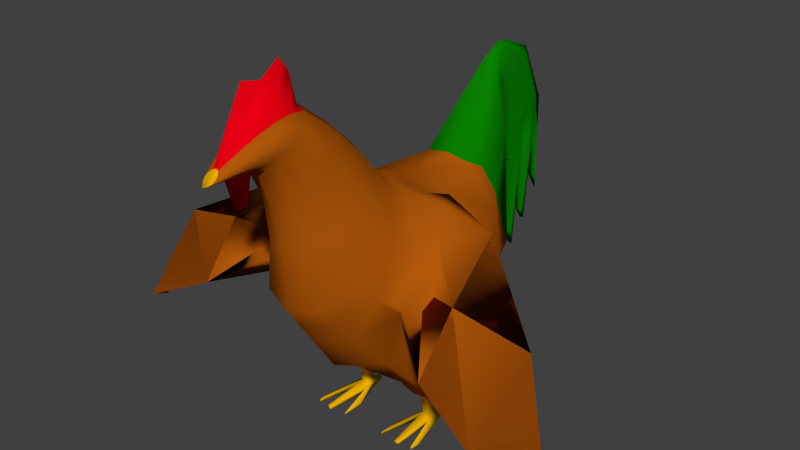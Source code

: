 # Source: rooster.blend  (saved by Blender 2.76.0; exported with 4.5.12 LTS)
import bpy
from mathutils import Matrix  # noqa: F401  (used for matrix-valued properties, if any)

bpy.ops.wm.read_factory_settings(use_empty=True)
scene = bpy.context.scene
scene.name = 'Scene'

# ---- collections
col_collection_1 = bpy.data.collections.new('Collection 1'); scene.collection.children.link(col_collection_1)

# ---- materials (node trees are filled in below, after node groups)
mat_roosterfeathers = bpy.data.materials.new('RoosterFeathers')
mat_roosterfeathers.alpha_threshold = 0.0
mat_roosterfeathers.use_transparent_shadow = False
mat_roosterfeathers.diffuse_color = (0.4292, 0.09693, 0.003386, 1.0)
mat_roosterfeathers.roughness = 0.5
mat_roosterfeathers.specular_intensity = 0.0
mat_roosterfeathers.line_color = (0.0, 0.0, 0.0, 1.0)
mat_roosterskin = bpy.data.materials.new('RoosterSkin')
mat_roosterskin.alpha_threshold = 0.0
mat_roosterskin.use_transparent_shadow = False
mat_roosterskin.diffuse_color = (0.8, 0.0, 0.006415, 1.0)
mat_roosterskin.roughness = 0.5
mat_roosterskin.specular_intensity = 0.0
mat_roosterfeet = bpy.data.materials.new('RoosterFeet')
mat_roosterfeet.alpha_threshold = 0.0
mat_roosterfeet.use_transparent_shadow = False
mat_roosterfeet.diffuse_color = (0.8, 0.4199, 4.366e-05, 1.0)
mat_roosterfeet.roughness = 0.5
mat_roosterfeet.specular_intensity = 0.0
mat_roostertail = bpy.data.materials.new('RoosterTail')
mat_roostertail.alpha_threshold = 0.0
mat_roostertail.use_transparent_shadow = False
mat_roostertail.diffuse_color = (0.002666, 0.2266, 0.0, 1.0)
mat_roostertail.roughness = 0.5
mat_roostertail.specular_intensity = 0.0

# ---- material node trees

# ---- world
world_world = bpy.data.worlds.new('World'); scene.world = world_world
world_world.color = (0.05088, 0.05088, 0.05088)
world_world.use_sun_shadow = False
world_world.sun_shadow_jitter_overblur = 0.0
world_world.cycles.sampling_method = 'MANUAL'
world_world.cycles.sample_map_resolution = 256

# ---- meshes
me_cube = bpy.data.meshes.new('Cube')
me_cube.from_pydata([(0.03925, -2.803, 3.346), (0.07582, -2.574, 3.47), (0.1072, -2.317, 3.584), (0.1313, -2.069, 3.664), (0.1465, -1.861, 3.694), (0.1516, -1.703, 3.674), (0.06798, -2.835, 3.32), (0.1313, -2.637, 3.421), (0.1857, -2.406, 3.514), (0.2275, -2.178, 3.578), (0.2537, -1.982, 3.598), (0.2626, -1.829, 3.575), (0.07849, -2.88, 3.285), (0.1516, -2.723, 3.353), (0.2144, -2.528, 3.419), (0.2626, -2.327, 3.462), (0.2929, -2.148, 3.468), (0.3033, -2.0, 3.44), (0.06798, -2.924, 3.251), (0.1313, -2.809, 3.286), (0.1857, -2.649, 3.323), (0.2275, -2.475, 3.345), (0.2537, -2.314, 3.338), (0.2626, -2.172, 3.305), (0.03925, -2.957, 3.225), (0.07582, -2.871, 3.236), (0.1072, -2.738, 3.253), (0.1313, -2.584, 3.259), (0.1465, -2.435, 3.242), (0.1516, -2.298, 3.207), (0.195, -2.031, 2.719), (0.3378, -1.869, 2.846), (0.3901, -1.648, 3.019), (0.3378, -1.428, 3.193), (0.195, -1.266, 3.32), (0.2547, -1.907, 2.153), (0.4412, -1.696, 2.319), (0.5095, -1.408, 2.546), (0.4412, -1.12, 2.772), (0.2547, -0.9087, 2.938), (0.3968, -1.83, 1.416), (0.6873, -1.502, 1.675), (0.7936, -1.052, 2.028), (0.6873, -0.9306, 2.177), (0.3968, -0.6018, 2.436), (0.5793, -0.9579, 0.3615), (1.003, -0.5696, 0.7389), (1.159, 0.08592, 1.254), (1.003, 0.192, 1.77), (0.5793, 0.2491, 2.147), (0.7337, 0.2931, -0.3312), (1.092, 0.1432, 0.8066), (0.9732, 0.7907, 1.254), (0.8179, 0.8968, 1.77), (0.3027, 0.9539, 2.244), (0.5793, 0.6564, 0.3615), (0.8179, 0.7375, 0.7389), (0.5544, 1.279, 1.647), (0.5289, 1.282, 1.77), (0.4083, 1.132, 2.147), (0.4083, 1.261, 0.7543), (0.7072, 1.324, 1.132), (0.3753, 1.686, 2.332), (0.3699, 1.688, 2.454), (0.2136, 1.652, 2.832), (0.2136, 1.668, 1.439), (0.3699, 1.73, 1.816), (0.1018, 1.872, 3.005), (0.1003, 1.874, 3.128), (0.05792, 1.931, 3.377), (0.05792, 1.978, 2.112), (0.1003, 2.031, 2.24), (0.1018, 2.036, 3.005), (0.1003, 2.039, 3.128), (0.05792, 2.096, 3.377), (0.1018, 2.14, 2.837), (0.1003, 2.224, 2.926), (0.05792, 2.518, 3.168), (0.1018, 2.589, 1.94), (0.1003, 2.768, 2.18), (0.05792, 2.904, 1.794), (0.05792, 2.931, 1.286), (0.04686, 2.64, 0.8489), (0.02967, 2.723, 0.6991), (0.1003, 2.663, 2.463), (0.05792, 2.83, 2.514), (0.1018, 2.502, 2.322), (0.05792, 2.743, 2.697), (0.1003, 2.54, 2.592), (0.1018, 2.214, 1.784), (0.02849, 2.465, 0.3885), (0.07028, 2.364, 0.6332), (0.6631, -0.3205, -0.3162), (1.051, -0.1825, 0.7756), (0.06436, -2.604, 3.243), (0.05255, -2.754, 3.24), (0.01923, -2.963, 3.22), (0.07178, -2.458, 3.225), (0.03716, -2.883, 3.227), (0.07431, -2.321, 3.188), (0.09558, -2.061, 2.695), (0.1248, -1.947, 2.122), (0.1945, -1.892, 1.368), (0.2839, -1.139, 0.2911), (0.3596, 0.2644, -0.3491), (0.2839, 0.7501, 0.2911), (0.2001, 1.239, 0.6838), (0.1047, 1.645, 1.368), (0.02838, 1.955, 2.042), (0.325, -0.3769, -0.3255), (0.4563, 0.02636, -0.609), (0.603, 0.03248, -0.6009), (0.5763, -0.09286, -0.5963), (0.4431, -0.1048, -0.599), (0.403, 0.08281, -0.6148), (0.6761, 0.09406, -0.6018), (0.6246, -0.1473, -0.5908), (0.3778, -0.1695, -0.5976), (0.4818, 0.05897, -0.9077), (0.6285, 0.06509, -0.8997), (0.6018, -0.06026, -0.895), (0.4687, -0.07217, -0.8977), (0.4857, 0.05325, -0.9976), (0.6324, 0.05936, -0.9896), (0.6057, -0.06598, -0.9849), (0.4725, -0.0779, -0.9876), (0.5221, 0.26, -0.9693), (0.5754, 0.2661, -0.9613), (0.5235, 0.2543, -1.011), (0.5768, 0.2604, -1.003), (0.5441, -0.7424, -0.9294), (0.6017, -0.7304, -0.9268), (0.5457, -0.7481, -0.9596), (0.6033, -0.7362, -0.957), (0.7737, -0.7041, -0.936), (0.7945, -0.5788, -0.9407), (0.7775, -0.7099, -0.9676), (0.7983, -0.5845, -0.9722), (0.3115, -0.7221, -0.9238), (0.3166, -0.399, -0.9406), (0.3153, -0.7278, -0.9541), (0.3204, -0.4047, -0.9709), (0.4403, -1.622, 1.165), (0.7627, -1.279, 1.452), (0.7627, -0.663, 2.08), (0.4403, -0.399, 2.367), (0.8806, -0.781, 1.843), (0.2158, -1.712, 1.111), (0.493, -1.371, 0.8605), (0.8538, -0.3391, 1.963), (0.2416, -1.495, 0.8006), (0.8538, -1.01, 1.182), (0.493, -0.1534, 2.284), (0.9859, -0.4526, 1.62), (1.673, -1.69, 0.962), (0.9831, -1.096, 1.341), (0.7134, 0.0584, 2.254), (0.854, -0.2152, 2.256), (1.693, -1.138, 1.649), (1.101, -0.5972, 1.733), (0.9831, -0.4792, 1.969), (1.397, -0.02021, 1.991), (2.514, -1.898, 0.5669), (3.045, -1.265, 0.1002), (2.627, -1.012, 1.403), (0.0, -2.791, 3.355), (0.0, -2.405, 4.155), (0.0, -2.139, 4.096), (0.0, -1.884, 4.272), (0.0, -1.75, 4.093), (0.0, -1.657, 3.71), (-0.03925, -2.803, 3.346), (-0.07582, -2.574, 3.47), (-0.1072, -2.317, 3.584), (-0.1313, -2.069, 3.664), (-0.1465, -1.861, 3.694), (-0.1516, -1.703, 3.674), (0.0, -2.99, 3.218), (-0.06798, -2.835, 3.32), (-0.1313, -2.637, 3.421), (-0.1857, -2.406, 3.514), (-0.2275, -2.178, 3.578), (-0.2537, -1.982, 3.598), (-0.2626, -1.829, 3.575), (-0.07849, -2.88, 3.285), (-0.1516, -2.723, 3.353), (-0.2144, -2.528, 3.419), (-0.2626, -2.327, 3.462), (-0.2929, -2.148, 3.468), (-0.3033, -2.0, 3.44), (-0.06798, -2.924, 3.251), (-0.1313, -2.809, 3.286), (-0.1857, -2.649, 3.323), (-0.2275, -2.475, 3.345), (-0.2537, -2.314, 3.338), (-0.2626, -2.172, 3.305), (-0.03925, -2.957, 3.225), (-0.07582, -2.871, 3.236), (-0.1072, -2.738, 3.253), (-0.1313, -2.584, 3.259), (-0.1465, -2.435, 3.242), (-0.1516, -2.298, 3.207), (0.0, -2.968, 3.216), (0.0, -2.894, 3.218), (0.0, -2.713, 3.228), (0.0, -2.589, 2.801), (0.0, -2.426, 2.798), (0.0, -2.344, 3.17), (0.0, -2.09, 2.672), (-0.195, -2.031, 2.719), (-0.3378, -1.869, 2.846), (-0.3901, -1.648, 3.019), (-0.3378, -1.428, 3.193), (-0.195, -1.266, 3.32), (0.0, -1.207, 3.366), (0.0, -1.985, 2.092), (-0.2547, -1.907, 2.153), (-0.4412, -1.696, 2.319), (-0.5095, -1.408, 2.546), (-0.4412, -1.12, 2.772), (-0.2547, -0.9087, 2.938), (0.0, -0.8315, 2.999), (0.0, -1.951, 1.322), (-0.3968, -1.83, 1.416), (-0.6873, -1.502, 1.675), (-0.7936, -1.052, 2.028), (-0.6873, -0.9306, 2.177), (-0.3968, -0.6018, 2.436), (0.0, -0.4815, 2.53), (0.0, -1.219, 0.2234), (-0.5793, -0.9579, 0.3615), (-1.003, -0.5696, 0.7389), (-1.159, 0.08592, 1.254), (-1.003, 0.192, 1.77), (-0.5793, 0.2491, 2.147), (0.0, 0.2572, 2.285), (0.0, 0.2369, -0.1536), (-0.7337, 0.2931, -0.3312), (-1.092, 0.1432, 0.8066), (-0.9732, 0.7907, 1.254), (-0.8179, 0.8968, 1.77), (-0.3027, 0.9539, 2.244), (0.0, 0.962, 2.285), (0.0, 0.7284, 0.2234), (-0.5793, 0.6564, 0.3615), (-0.8179, 0.7375, 0.7389), (-0.5544, 1.279, 1.647), (-0.5289, 1.282, 1.77), (-0.4083, 1.132, 2.147), (0.0, 1.217, 0.6161), (-0.4083, 1.261, 0.7543), (-0.7072, 1.324, 1.132), (-0.3753, 1.686, 2.332), (-0.3699, 1.688, 2.454), (-0.2136, 1.652, 2.832), (0.0, 1.66, 3.323), (0.0, 1.623, 1.301), (-0.2136, 1.668, 1.439), (-0.3699, 1.73, 1.816), (-0.1018, 1.872, 3.005), (-0.1003, 1.874, 3.128), (-0.05792, 1.931, 3.377), (0.0, 1.939, 3.479), (0.0, 1.933, 1.974), (-0.05792, 1.978, 2.112), (-0.1003, 2.031, 2.24), (-0.1018, 2.036, 3.005), (-0.1003, 2.039, 3.128), (-0.05792, 2.096, 3.377), (0.0, 2.104, 3.479), (-0.1018, 2.14, 2.837), (-0.1003, 2.224, 2.926), (-0.05792, 2.518, 3.168), (0.0, 2.617, 3.266), (-0.1018, 2.589, 1.94), (-0.1003, 2.768, 2.18), (-0.05792, 2.904, 1.794), (0.0, 3.003, 2.454), (-0.05792, 2.931, 1.286), (0.0, 3.029, 1.047), (-0.04686, 2.64, 0.8489), (-0.02967, 2.723, 0.6991), (-0.1003, 2.663, 2.463), (-0.05792, 2.83, 2.514), (-0.1018, 2.502, 2.322), (0.0, 2.928, 2.612), (-0.05792, 2.743, 2.697), (0.0, 2.841, 2.794), (-0.1003, 2.54, 2.592), (-0.1018, 2.214, 1.784), (-0.02849, 2.465, 0.3885), (-0.07028, 2.364, 0.6332), (0.0, -0.4312, -0.1218), (-0.6631, -0.3205, -0.3162), (-1.051, -0.1825, 0.7756), (-0.06436, -2.604, 3.243), (-0.05255, -2.754, 3.24), (-0.01923, -2.963, 3.22), (-0.07178, -2.458, 3.225), (-0.03716, -2.883, 3.227), (-0.07431, -2.321, 3.188), (-0.09558, -2.061, 2.695), (-0.1248, -1.947, 2.122), (-0.1945, -1.892, 1.368), (-0.2839, -1.139, 0.2911), (-0.3596, 0.2644, -0.3491), (-0.2839, 0.7501, 0.2911), (-0.2001, 1.239, 0.6838), (-0.1047, 1.645, 1.368), (-0.02838, 1.955, 2.042), (-0.325, -0.3769, -0.3255), (-0.4563, 0.02636, -0.609), (-0.603, 0.03248, -0.6009), (-0.5763, -0.09286, -0.5963), (-0.4431, -0.1048, -0.599), (-0.403, 0.08281, -0.6148), (-0.6761, 0.09406, -0.6018), (-0.6246, -0.1473, -0.5908), (-0.3778, -0.1695, -0.5976), (-0.4818, 0.05897, -0.9077), (-0.6285, 0.06509, -0.8997), (-0.6018, -0.06026, -0.895), (-0.4687, -0.07217, -0.8977), (-0.4857, 0.05325, -0.9976), (-0.6324, 0.05936, -0.9896), (-0.6057, -0.06598, -0.9849), (-0.4725, -0.0779, -0.9876), (-0.5221, 0.26, -0.9693), (-0.5754, 0.2661, -0.9613), (-0.5235, 0.2543, -1.011), (-0.5768, 0.2604, -1.003), (-0.5441, -0.7424, -0.9294), (-0.6017, -0.7304, -0.9268), (-0.5457, -0.7481, -0.9596), (-0.6033, -0.7362, -0.957), (-0.7737, -0.7041, -0.936), (-0.7945, -0.5788, -0.9407), (-0.7775, -0.7099, -0.9676), (-0.7983, -0.5845, -0.9722), (-0.3115, -0.7221, -0.9238), (-0.3166, -0.399, -0.9406), (-0.3153, -0.7278, -0.9541), (-0.3204, -0.4047, -0.9709), (0.0, -0.3054, 2.472), (-0.4403, -1.622, 1.165), (-0.7627, -1.279, 1.452), (0.0, -1.776, 1.06), (-0.7627, -0.663, 2.08), (-0.4403, -0.399, 2.367), (-0.8806, -0.781, 1.843), (-0.2158, -1.712, 1.111), (0.0, -0.09223, 2.401), (-0.493, -1.371, 0.8605), (0.0, -1.565, 0.743), (-0.8538, -0.3391, 1.963), (-0.2416, -1.495, 0.8006), (-0.8538, -1.01, 1.182), (-0.493, -0.1534, 2.284), (-0.9859, -0.4526, 1.62), (-1.673, -1.69, 0.962), (-0.9831, -1.096, 1.341), (-0.7134, 0.0584, 2.254), (-0.854, -0.2152, 2.256), (-1.693, -1.138, 1.649), (-1.101, -0.5972, 1.733), (-0.9831, -0.4792, 1.969), (-1.397, -0.02021, 1.991), (-2.514, -1.898, 0.5669), (-3.045, -1.265, 0.1002), (-2.627, -1.012, 1.403), (1.673, -1.69, 0.962), (1.693, -1.138, 1.649), (1.397, -0.02021, 1.991), (2.514, -1.898, 0.5669), (3.045, -1.265, 0.1002), (2.627, -1.012, 1.403), (-1.673, -1.69, 0.962), (-1.693, -1.138, 1.649), (-1.397, -0.02021, 1.991), (-2.514, -1.898, 0.5669), (-3.045, -1.265, 0.1002), (-2.627, -1.012, 1.403)], [], [(168, 167, 2, 3), (169, 168, 3, 4), (166, 165, 0, 1), (170, 169, 4, 5), (167, 166, 1, 2), (1, 0, 6, 7), (5, 4, 10, 11), (2, 1, 7, 8), (3, 2, 8, 9), (4, 3, 9, 10), (10, 9, 15, 16), (7, 6, 12, 13), (11, 10, 16, 17), (8, 7, 13, 14), (9, 8, 14, 15), (14, 13, 19, 20), (15, 14, 20, 21), (16, 15, 21, 22), (13, 12, 18, 19), (17, 16, 22, 23), (19, 18, 24, 25), (23, 22, 28, 29), (20, 19, 25, 26), (21, 20, 26, 27), (22, 21, 27, 28), (94, 95, 204, 205), (97, 94, 205, 206), (98, 96, 202, 203), (99, 97, 206, 207), (95, 98, 203, 204), (99, 207, 208, 100), (5, 11, 33, 34), (23, 29, 30, 31), (17, 23, 31, 32), (170, 5, 34, 214), (11, 17, 32, 33), (165, 177, 0), (0, 177, 6), (6, 177, 12), (12, 177, 18), (18, 177, 24), (24, 177, 96), (214, 34, 39, 221), (100, 208, 215, 101), (34, 33, 38, 39), (31, 30, 35, 36), (33, 32, 37, 38), (32, 31, 36, 37), (36, 35, 40, 41), (101, 215, 222, 102), (39, 38, 43, 44), (221, 39, 44, 228), (37, 36, 41, 42), (38, 37, 42, 43), (151, 148, 45, 46), (150, 353, 229, 103), (152, 149, 48, 49), (351, 152, 49, 235), (153, 151, 46, 47), (149, 153, 47, 48), (93, 92, 50, 51), (109, 292, 236, 104), (46, 93, 47), (51, 50, 55, 56), (48, 47, 52, 53), (104, 236, 243, 105), (47, 51, 56, 52), (49, 48, 53, 54), (235, 49, 54, 242), (56, 55, 60, 61), (105, 243, 249, 106), (53, 52, 57, 58), (64, 255, 59), (52, 56, 61, 57), (54, 53, 58, 59), (59, 58, 63, 64), (61, 60, 65, 66), (106, 249, 256, 107), (58, 57, 62, 63), (59, 255, 54), (57, 61, 66, 62), (62, 66, 71, 67), (64, 63, 68, 69), (66, 65, 70, 71), (255, 64, 69, 262), (107, 256, 263, 108), (63, 62, 67, 68), (69, 68, 73, 74), (68, 67, 72, 73), (262, 69, 74, 269), (74, 73, 76, 77), (73, 72, 75, 76), (269, 74, 77, 273), (85, 84, 79, 80), (84, 86, 78, 79), (285, 85, 80, 277), (277, 80, 81, 279), (79, 78, 82, 83), (72, 67, 71), (72, 71, 75), (287, 87, 85, 285), (88, 89, 86, 84), (87, 88, 84, 85), (77, 76, 88, 87), (76, 75, 89, 88), (273, 77, 87, 287), (86, 89, 91, 90), (71, 89, 75), (54, 255, 242), (103, 229, 292, 109), (46, 45, 92, 93), (45, 103, 109, 92), (65, 107, 108, 70), (60, 106, 107, 65), (55, 105, 106, 60), (50, 104, 105, 55), (50, 92, 116, 115), (148, 150, 103, 45), (35, 101, 102, 40), (30, 100, 101, 35), (29, 99, 100, 30), (26, 25, 98, 95), (29, 28, 97, 99), (25, 24, 96, 98), (28, 27, 94, 97), (27, 26, 95, 94), (51, 47, 93), (96, 177, 202), (71, 70, 89), (70, 108, 89), (112, 113, 121, 120), (104, 50, 115, 114), (109, 104, 114, 117), (92, 109, 117, 116), (111, 110, 114, 115), (112, 111, 115, 116), (113, 112, 116, 117), (110, 113, 117, 114), (118, 119, 127, 126), (110, 111, 119, 118), (113, 110, 118, 121), (111, 112, 120, 119), (124, 125, 122, 123), (122, 125, 140, 141), (124, 123, 137, 136), (121, 125, 132, 130), (126, 127, 129, 128), (119, 123, 129, 127), (123, 122, 128, 129), (122, 118, 126, 128), (131, 130, 132, 133), (125, 124, 133, 132), (124, 120, 131, 133), (120, 121, 130, 131), (135, 134, 136, 137), (119, 120, 134, 135), (123, 119, 135, 137), (120, 124, 136, 134), (138, 139, 141, 140), (121, 118, 139, 138), (125, 121, 138, 140), (118, 122, 141, 139), (40, 102, 147, 142), (43, 42, 146, 144), (42, 41, 143, 146), (228, 44, 145, 343), (44, 43, 144, 145), (102, 222, 346, 147), (41, 40, 142, 143), (142, 147, 150, 148), (146, 143, 155, 159), (145, 144, 160, 157), (343, 145, 152, 351), (151, 153, 158, 154), (147, 346, 353, 150), (143, 142, 148, 151), (160, 159, 158, 161), (159, 155, 154, 158), (157, 160, 161, 156), (153, 149, 161, 158), (151, 154, 155), (144, 146, 159, 160), (149, 152, 156, 161), (152, 145, 157, 156), (143, 151, 155), (374, 375, 373), (164, 161, 158), (163, 162, 164), (375, 371, 372), (168, 174, 173, 167), (169, 175, 174, 168), (166, 172, 171, 165), (170, 176, 175, 169), (167, 173, 172, 166), (172, 179, 178, 171), (176, 183, 182, 175), (173, 180, 179, 172), (174, 181, 180, 173), (175, 182, 181, 174), (182, 188, 187, 181), (179, 185, 184, 178), (183, 189, 188, 182), (180, 186, 185, 179), (181, 187, 186, 180), (186, 192, 191, 185), (187, 193, 192, 186), (188, 194, 193, 187), (185, 191, 190, 184), (189, 195, 194, 188), (191, 197, 196, 190), (195, 201, 200, 194), (192, 198, 197, 191), (193, 199, 198, 192), (194, 200, 199, 193), (295, 205, 204, 296), (298, 206, 205, 295), (299, 203, 202, 297), (300, 207, 206, 298), (296, 204, 203, 299), (300, 301, 208, 207), (176, 213, 212, 183), (195, 210, 209, 201), (189, 211, 210, 195), (170, 214, 213, 176), (183, 212, 211, 189), (165, 171, 177), (171, 178, 177), (178, 184, 177), (184, 190, 177), (190, 196, 177), (196, 297, 177), (214, 221, 220, 213), (301, 302, 215, 208), (213, 220, 219, 212), (210, 217, 216, 209), (212, 219, 218, 211), (211, 218, 217, 210), (217, 224, 223, 216), (302, 303, 222, 215), (220, 227, 226, 219), (221, 228, 227, 220), (218, 225, 224, 217), (219, 226, 225, 218), (356, 231, 230, 352), (355, 304, 229, 353), (357, 234, 233, 354), (351, 235, 234, 357), (358, 232, 231, 356), (354, 233, 232, 358), (294, 238, 237, 293), (310, 305, 236, 292), (231, 232, 294), (238, 245, 244, 237), (233, 240, 239, 232), (305, 306, 243, 236), (232, 239, 245, 238), (234, 241, 240, 233), (235, 242, 241, 234), (245, 251, 250, 244), (306, 307, 249, 243), (240, 247, 246, 239), (254, 248, 255), (239, 246, 251, 245), (241, 248, 247, 240), (248, 254, 253, 247), (251, 258, 257, 250), (307, 308, 256, 249), (247, 253, 252, 246), (248, 241, 255), (246, 252, 258, 251), (252, 259, 265, 258), (254, 261, 260, 253), (258, 265, 264, 257), (255, 262, 261, 254), (308, 309, 263, 256), (253, 260, 259, 252), (261, 268, 267, 260), (260, 267, 266, 259), (262, 269, 268, 261), (268, 272, 271, 267), (267, 271, 270, 266), (269, 273, 272, 268), (283, 276, 275, 282), (282, 275, 274, 284), (285, 277, 276, 283), (277, 279, 278, 276), (275, 281, 280, 274), (266, 265, 259), (266, 270, 265), (287, 285, 283, 286), (288, 282, 284, 289), (286, 283, 282, 288), (272, 286, 288, 271), (271, 288, 289, 270), (273, 287, 286, 272), (284, 290, 291, 289), (265, 270, 289), (241, 242, 255), (304, 310, 292, 229), (231, 294, 293, 230), (230, 293, 310, 304), (257, 264, 309, 308), (250, 257, 308, 307), (244, 250, 307, 306), (237, 244, 306, 305), (237, 316, 317, 293), (352, 230, 304, 355), (216, 223, 303, 302), (209, 216, 302, 301), (201, 209, 301, 300), (198, 296, 299, 197), (201, 300, 298, 200), (197, 299, 297, 196), (200, 298, 295, 199), (199, 295, 296, 198), (238, 294, 232), (297, 202, 177), (265, 289, 264), (264, 289, 309), (313, 321, 322, 314), (305, 315, 316, 237), (310, 318, 315, 305), (293, 317, 318, 310), (312, 316, 315, 311), (313, 317, 316, 312), (314, 318, 317, 313), (311, 315, 318, 314), (319, 327, 328, 320), (311, 319, 320, 312), (314, 322, 319, 311), (312, 320, 321, 313), (325, 324, 323, 326), (323, 342, 341, 326), (325, 337, 338, 324), (322, 331, 333, 326), (327, 329, 330, 328), (320, 328, 330, 324), (324, 330, 329, 323), (323, 329, 327, 319), (332, 334, 333, 331), (326, 333, 334, 325), (325, 334, 332, 321), (321, 332, 331, 322), (336, 338, 337, 335), (320, 336, 335, 321), (324, 338, 336, 320), (321, 335, 337, 325), (339, 341, 342, 340), (322, 339, 340, 319), (326, 341, 339, 322), (319, 340, 342, 323), (223, 344, 350, 303), (226, 347, 349, 225), (225, 349, 345, 224), (228, 343, 348, 227), (227, 348, 347, 226), (303, 350, 346, 222), (224, 345, 344, 223), (344, 352, 355, 350), (349, 364, 360, 345), (348, 362, 365, 347), (343, 351, 357, 348), (356, 359, 363, 358), (350, 355, 353, 346), (345, 356, 352, 344), (365, 366, 363, 364), (364, 363, 359, 360), (362, 361, 366, 365), (358, 363, 366, 354), (356, 360, 359), (347, 365, 364, 349), (354, 366, 361, 357), (357, 361, 362, 348), (345, 360, 356), (359, 367, 369, 363), (369, 363, 366), (368, 369, 367), (162, 154, 158, 164), (108, 263, 89), (309, 289, 263), (89, 263, 289), (91, 89, 289, 291), (90, 91, 291, 290), (90, 290, 284, 86), (78, 86, 284, 274), (82, 78, 274, 280), (83, 82, 280, 281), (83, 281, 275, 79), (80, 79, 275, 276), (81, 80, 276, 278), (81, 278, 279), (376, 377, 381, 379), (381, 378, 377), (380, 379, 381), (373, 375, 371, 370)])
me_cube.polygons.foreach_set('use_smooth', [1, 1, 1, 1, 1, 1, 1, 1, 1, 1, 1, 1, 1, 1, 1, 1, 1, 1, 1, 1, 1, 1, 1, 1, 1, 1, 1, 1, 1, 1, 1, 1, 1, 1, 1, 1, 1, 1, 1, 1, 1, 1, 1, 1, 1, 1, 1, 1, 1, 1, 1, 1, 1, 1, 1, 1, 1, 1, 1, 1, 1, 1, 1, 1, 1, 1, 1, 1, 1, 1, 1, 1, 1, 1, 1, 1, 1, 1, 1, 1, 1, 1, 1, 1, 1, 1, 1, 1, 1, 1, 1, 1, 1, 1, 1, 1, 1, 1, 1, 1, 1, 1, 1, 1, 1, 1, 1, 1, 1, 1, 1, 1, 1, 1, 1, 1, 1, 1, 1, 1, 1, 1, 1, 1, 1, 1, 1, 1, 1, 1, 1, 1, 1, 1, 1, 1, 1, 1, 1, 1, 1, 1, 1, 1, 1, 1, 1, 1, 1, 1, 1, 1, 1, 1, 1, 1, 1, 1, 1, 1, 1, 1, 1, 1, 1, 1, 1, 1, 1, 1, 1, 1, 1, 1, 1, 1, 1, 1, 1, 1, 1, 1, 1, 1, 1, 1, 1, 1, 1, 1, 1, 1, 1, 1, 1, 1, 1, 1, 1, 1, 1, 1, 1, 1, 1, 1, 1, 1, 1, 1, 1, 1, 1, 1, 1, 1, 1, 1, 1, 1, 1, 1, 1, 1, 1, 1, 1, 1, 1, 1, 1, 1, 1, 1, 1, 1, 1, 1, 1, 1, 1, 1, 1, 1, 1, 1, 1, 1, 1, 1, 1, 1, 1, 1, 1, 1, 1, 1, 1, 1, 1, 1, 1, 1, 1, 1, 1, 1, 1, 1, 1, 1, 1, 1, 1, 1, 1, 1, 1, 1, 1, 1, 1, 1, 1, 1, 1, 1, 1, 1, 1, 1, 1, 1, 1, 1, 1, 1, 1, 1, 1, 1, 1, 1, 1, 1, 1, 1, 1, 1, 1, 1, 1, 1, 1, 1, 1, 1, 1, 1, 1, 1, 1, 1, 1, 1, 1, 1, 1, 1, 1, 1, 1, 1, 1, 1, 1, 1, 1, 1, 1, 1, 1, 1, 1, 1, 1, 1, 1, 1, 1, 1, 1, 1, 1, 1, 1, 1, 1, 1, 1, 1, 1, 1, 1, 1, 1, 1, 1, 1, 1, 1, 1, 1, 0, 1, 1, 0, 1, 1, 1, 1, 1, 1, 1, 1, 1, 1, 1, 1, 1, 0, 1, 1, 0])
me_cube.polygons.foreach_set('material_index', [1, 1, 1, 1, 1, 0, 0, 0, 0, 0, 0, 0, 0, 0, 0, 0, 0, 0, 0, 0, 0, 0, 0, 0, 0, 1, 1, 0, 1, 0, 0, 0, 0, 0, 0, 0, 2, 2, 2, 2, 2, 2, 0, 0, 0, 0, 0, 0, 0, 0, 0, 0, 0, 0, 0, 0, 0, 0, 0, 0, 0, 0, 0, 0, 0, 0, 0, 0, 0, 0, 0, 0, 3, 0, 0, 3, 3, 3, 3, 3, 3, 3, 3, 3, 3, 3, 3, 3, 3, 3, 3, 3, 3, 3, 3, 3, 3, 3, 3, 3, 3, 3, 3, 3, 3, 3, 3, 3, 3, 0, 0, 0, 3, 3, 0, 0, 0, 0, 0, 0, 0, 0, 0, 0, 0, 0, 0, 2, 3, 3, 2, 0, 0, 0, 0, 0, 0, 0, 2, 2, 2, 2, 2, 2, 2, 2, 2, 2, 2, 2, 2, 2, 2, 2, 2, 2, 2, 2, 2, 2, 2, 2, 0, 0, 0, 0, 0, 0, 0, 0, 0, 0, 0, 0, 0, 0, 0, 0, 0, 0, 0, 0, 0, 0, 0, 0, 0, 0, 0, 1, 1, 1, 1, 1, 0, 0, 0, 0, 0, 0, 0, 0, 0, 0, 0, 0, 0, 0, 0, 0, 0, 0, 0, 0, 1, 1, 0, 1, 0, 0, 0, 0, 0, 0, 0, 2, 2, 2, 2, 2, 2, 0, 0, 0, 0, 0, 0, 0, 0, 0, 0, 0, 0, 0, 0, 0, 0, 0, 0, 0, 0, 0, 0, 0, 0, 0, 0, 0, 0, 0, 0, 3, 0, 0, 3, 3, 3, 3, 3, 3, 3, 3, 3, 3, 3, 3, 3, 3, 3, 3, 3, 3, 3, 3, 3, 3, 3, 3, 3, 3, 3, 3, 3, 3, 3, 3, 3, 3, 0, 0, 0, 3, 3, 0, 0, 0, 0, 0, 0, 0, 0, 0, 0, 0, 0, 0, 2, 3, 3, 2, 0, 0, 0, 0, 0, 0, 0, 2, 2, 2, 2, 2, 2, 2, 2, 2, 2, 2, 2, 2, 2, 2, 2, 2, 2, 2, 2, 2, 2, 2, 2, 0, 0, 0, 0, 0, 0, 0, 0, 0, 0, 0, 0, 0, 0, 0, 0, 0, 0, 0, 0, 0, 0, 0, 0, 0, 0, 0, 3, 3, 3, 3, 3, 3, 3, 3, 3, 3, 3, 3, 3, 0, 0, 0, 0])
me_cube.materials.append(mat_roosterfeathers)
me_cube.materials.append(mat_roosterskin)
me_cube.materials.append(mat_roosterfeet)
me_cube.materials.append(mat_roostertail)
me_cube.use_remesh_preserve_volume = False
me_cube.use_remesh_preserve_attributes = False
me_cube.use_mirror_vertex_groups = False
me_cube.update()
arm_armature = bpy.data.armatures.new('Armature')  # bones are not reproduced

# ---- objects
ob_armature = bpy.data.objects.new('Armature', arm_armature)
ob_rooster = bpy.data.objects.new('Rooster', me_cube)

# ---- transforms, parenting, visibility, modifiers, constraints
ob_armature.location = (0.01364, -1.392, 2.469)
ob_armature.rotation_euler = (0.5192, -0.0, 0.0)
ob_armature.lineart.crease_threshold = 0.0
ob_rooster.parent = ob_armature
ob_rooster.matrix_parent_inverse = Matrix(((1.0, 2.328e-10, 0.0, -0.01364), (0.0, 0.8682, 0.4962, -0.01671), (0.0, -0.4962, 0.8682, -2.834), (0.0, 0.0, 0.0, 1.0)))
ob_rooster.location = (0.0, 0.0, 0.0)
ob_rooster.lock_rotations_4d = False
ob_rooster.empty_display_type = 'ARROWS'
ob_rooster.lineart.crease_threshold = 0.0
_vg = ob_rooster.vertex_groups.new(name='Neck')
for _i, _w in zip([2, 3, 4, 5, 9, 10, 11, 16, 17, 22, 23, 29, 30, 31, 32, 33, 34, 35, 36, 37, 38, 39, 40, 41, 42, 43, 44, 99, 100, 101, 102, 142, 144, 145, 147, 152, 166, 167, 168, 169, 170, 173, 174, 175, 176, 180, 181, 182, 183, 188, 189, 194, 195, 201, 207, 208, 209, 210, 211, 212, 213, 214, 215, 216, 217, 218, 219, 220, 221, 222, 223, 224, 225, 226, 227, 228, 300, 301, 302, 303, 343, 344, 346, 347, 348, 350, 351, 357], [0.05521, 0.1396, 0.4131, 0.5045, 0.06902, 0.2184, 0.4363, 0.06956, 0.1568, 0.00536, 0.08046, 0.05272, 0.7824, 0.8048, 0.8456, 0.8812, 0.8798, 0.3908, 0.2249, 0.2456, 0.6504, 0.7373, 0.09292, 0.05706, 0.02002, 0.1062, 0.159, 0.02463, 0.779, 0.4207, 0.09711, 0.03497, 0.02734, 0.07943, 0.04645, 0.01222, 0.4387, 0.4345, 0.533, 0.4825, 0.5033, 0.05933, 0.1449, 0.4116, 0.5031, 0.003068, 0.07735, 0.2268, 0.4334, 0.08119, 0.1707, 0.01936, 0.09099, 0.05807, 0.02743, 0.7751, 0.7781, 0.795, 0.8331, 0.8731, 0.8765, 0.8786, 0.4201, 0.3922, 0.2329, 0.2566, 0.6455, 0.7346, 0.7559, 0.09082, 0.0933, 0.05855, 0.02369, 0.1066, 0.1601, 0.1702, 0.02869, 0.7769, 0.4212, 0.0973, 0.08193, 0.03565, 0.04675, 0.02597, 0.07982, 0.04678, 0.02536, 0.01198]): _vg.add([_i], _w, 'REPLACE')
_vg = ob_rooster.vertex_groups.new(name='Bone.001')
for _i, _w in zip([0, 1, 2, 3, 4, 5, 6, 7, 8, 9, 10, 11, 12, 13, 14, 15, 16, 17, 18, 19, 20, 21, 22, 23, 24, 25, 26, 27, 28, 29, 30, 31, 32, 33, 34, 94, 95, 96, 97, 98, 99, 100, 165, 166, 167, 168, 169, 170, 171, 172, 173, 174, 175, 176, 177, 178, 179, 180, 181, 182, 183, 184, 185, 186, 187, 188, 189, 190, 191, 192, 193, 194, 195, 196, 197, 198, 199, 200, 201, 202, 203, 204, 205, 206, 207, 208, 209, 210, 211, 212, 213, 214, 295, 296, 297, 298, 299, 300, 301], [1.009, 0.9861, 0.9446, 0.86, 0.586, 0.4927, 1.008, 0.9969, 0.9776, 0.9301, 0.78, 0.5607, 1.007, 1.003, 0.9966, 0.9816, 0.9277, 0.8374, 1.007, 1.004, 1.001, 0.9951, 0.9698, 0.9126, 1.007, 1.005, 1.002, 0.9994, 0.9869, 0.941, 0.1094, 0.09504, 0.07753, 0.07085, 0.07231, 0.9992, 1.001, 1.007, 0.9917, 1.004, 0.9579, 0.1137, 1.003, 0.5611, 0.5652, 0.4666, 0.5169, 0.4943, 1.01, 0.9842, 0.9404, 0.8545, 0.5874, 0.4938, 1.007, 1.008, 0.9955, 0.973, 0.9215, 0.7711, 0.5629, 1.008, 1.002, 0.9937, 0.9744, 0.9154, 0.8224, 1.008, 1.005, 1.0, 0.9917, 0.9621, 0.9009, 1.007, 1.005, 1.002, 0.9986, 0.9836, 0.9349, 1.007, 1.005, 0.9999, 0.9899, 0.9864, 0.9561, 0.112, 0.1116, 0.1, 0.08396, 0.0751, 0.07404, 0.07253, 0.9988, 1.001, 1.007, 0.9903, 1.005, 0.9556, 0.1147]): _vg.add([_i], _w, 'REPLACE')
_vg = ob_rooster.vertex_groups.new(name='Chest')
for _i, _w in zip([30, 31, 32, 33, 34, 35, 36, 37, 38, 39, 40, 41, 42, 43, 44, 49, 100, 101, 102, 142, 143, 144, 145, 146, 147, 148, 150, 152, 155, 156, 157, 208, 209, 210, 211, 212, 213, 214, 215, 216, 217, 218, 219, 220, 221, 222, 223, 224, 225, 226, 227, 228, 234, 235, 301, 302, 303, 343, 344, 345, 346, 347, 348, 350, 351, 352, 353, 355, 357, 361, 362], [0.09524, 0.08836, 0.06393, 0.01319, 0.01149, 0.5293, 0.6836, 0.6392, 0.218, 0.159, 0.4738, 0.4773, 0.1692, 0.1606, 0.3847, 0.02008, 0.09407, 0.5014, 0.4699, 0.2277, 0.1569, 0.07504, 0.1882, 0.005742, 0.2411, 0.08074, 0.09792, 0.07322, 0.008761, 0.0497, 0.04838, 0.0983, 0.09471, 0.0885, 0.06729, 0.01754, 0.01311, 0.01127, 0.4946, 0.5122, 0.6389, 0.6127, 0.2146, 0.1583, 0.136, 0.4541, 0.3994, 0.2007, 0.1278, 0.1396, 0.3745, 0.3829, 0.01839, 0.04282, 0.09372, 0.4936, 0.439, 0.1855, 0.1845, 0.07745, 0.2344, 0.06657, 0.1831, 0.2209, 0.08589, 0.06733, 0.09734, 0.09003, 0.07097, 0.0439, 0.03964]): _vg.add([_i], _w, 'REPLACE')
_vg = ob_rooster.vertex_groups.new(name='LeftShoulder')
for _i, _w in zip([35, 36, 37, 38, 39, 40, 41, 42, 43, 44, 45, 46, 47, 48, 49, 51, 52, 53, 54, 56, 57, 58, 59, 60, 61, 62, 63, 64, 65, 66, 67, 68, 69, 70, 71, 72, 73, 74, 75, 76, 77, 78, 79, 80, 81, 82, 83, 84, 85, 86, 87, 88, 89, 90, 91, 93, 102, 103, 106, 107, 108, 142, 143, 144, 145, 146, 147, 148, 149, 150, 151, 152, 153, 154, 155, 156, 157, 158, 159, 160, 161, 221, 222, 227, 228, 229, 233, 234, 235, 240, 241, 242, 246, 247, 248, 251, 252, 253, 254, 255, 256, 257, 258, 259, 260, 261, 262, 263, 264, 265, 266, 267, 268, 269, 270, 271, 272, 273, 274, 275, 276, 277, 278, 279, 280, 281, 282, 283, 284, 285, 286, 287, 288, 289, 290, 291, 303, 308, 309, 343, 346, 348, 350, 351, 353, 355, 357, 361, 362], [0.008304, 0.05916, 0.0927, 0.09804, 0.04964, 0.1407, 0.3319, 0.7431, 0.6778, 0.3338, 0.06847, 0.1642, 0.1433, 0.2805, 0.4275, 0.08219, 0.09847, 0.1468, 0.1304, 0.04961, 0.09365, 0.09707, 0.1141, 0.02832, 0.06488, 0.07906, 0.07961, 0.0789, 0.06323, 0.07375, 0.07264, 0.0721, 0.06794, 0.06567, 0.06678, 0.07032, 0.06993, 0.06807, 0.06873, 0.06839, 0.06655, 0.06329, 0.06336, 0.06332, 0.06326, 0.06318, 0.06317, 0.06348, 0.06349, 0.06325, 0.06418, 0.06454, 0.06293, 0.06218, 0.0623, 0.1052, 0.09221, 0.04062, 0.01124, 0.0608, 0.06445, 0.1893, 0.6427, 0.799, 0.5412, 0.8896, 0.1093, 0.1943, 0.6142, 0.1046, 0.6995, 0.5931, 0.3537, 0.03791, 0.7087, 0.6401, 0.6896, 0.08875, 0.6039, 0.7509, 0.5404, 0.01889, 0.06305, 0.04913, 0.1646, 0.005794, 0.001902, 0.06898, 0.207, 0.03267, 0.08668, 0.1082, 0.04528, 0.0515, 0.07399, 0.01475, 0.06213, 0.06396, 0.06726, 0.06784, 0.05947, 0.05866, 0.05714, 0.06656, 0.06724, 0.06744, 0.06757, 0.06331, 0.06204, 0.06217, 0.06594, 0.06649, 0.06727, 0.06767, 0.06475, 0.065, 0.06587, 0.0662, 0.06327, 0.06334, 0.06332, 0.0634, 0.06326, 0.06323, 0.06318, 0.06317, 0.06333, 0.06342, 0.06296, 0.06343, 0.06387, 0.06404, 0.06365, 0.06246, 0.06218, 0.06226, 0.03086, 0.06285, 0.06247, 0.2524, 0.06705, 0.06181, 0.03075, 0.2777, 0.06007, 0.01802, 0.06581, 0.02377, 0.002227]): _vg.add([_i], _w, 'REPLACE')
_vg = ob_rooster.vertex_groups.new(name='LeftWingFront')
for _i, _w in zip([46, 47, 48, 49, 51, 52, 53, 54, 57, 58, 59, 61, 62, 63, 64, 65, 66, 67, 68, 69, 70, 71, 72, 73, 74, 75, 76, 77, 78, 79, 80, 81, 82, 83, 84, 85, 86, 87, 88, 89, 90, 91, 93, 107, 108, 144, 145, 146, 149, 151, 152, 153, 155, 156, 157, 158, 159, 160, 161, 241, 242, 246, 247, 248, 252, 253, 254, 255, 256, 257, 258, 259, 260, 261, 262, 263, 264, 265, 266, 267, 268, 269, 270, 271, 272, 273, 274, 275, 276, 277, 278, 279, 280, 281, 282, 283, 284, 285, 286, 287, 288, 289, 290, 291, 308, 309, 370, 373, 374], [0.009623, 0.08197, 0.0692, 0.0397, 0.01685, 0.01988, 0.02698, 0.03322, 0.02162, 0.02592, 0.03287, 0.001851, 0.05302, 0.05454, 0.0615, 0.02307, 0.04124, 0.06695, 0.06863, 0.07272, 0.06834, 0.06769, 0.06904, 0.07014, 0.07285, 0.06947, 0.07055, 0.07442, 0.07807, 0.07783, 0.0781, 0.0785, 0.07841, 0.07846, 0.07669, 0.07723, 0.07723, 0.07648, 0.07578, 0.07589, 0.07524, 0.07553, 0.01352, 0.01943, 0.06853, 0.03667, 0.008801, 0.03675, 0.1408, 0.03193, 0.05671, 0.2993, 0.05115, 0.104, 0.1161, 0.02434, 0.2728, 0.1598, 0.3536, 0.05029, 0.03906, 0.02665, 0.04146, 0.0622, 0.09039, 0.09101, 0.07781, 0.07218, 0.01446, 0.02611, 0.05627, 0.07863, 0.07568, 0.07371, 0.0732, 0.06859, 0.07904, 0.08561, 0.07883, 0.07712, 0.07448, 0.07361, 0.0809, 0.08009, 0.07634, 0.07537, 0.07824, 0.0781, 0.07811, 0.07752, 0.07851, 0.07869, 0.07842, 0.07846, 0.0791, 0.07788, 0.08016, 0.07733, 0.07785, 0.07683, 0.07977, 0.07845, 0.07522, 0.07574, 0.0199, 0.07406, 0.2617, 0.05388, 0.003925]): _vg.add([_i], _w, 'REPLACE')
_vg = ob_rooster.vertex_groups.new(name='Bone.002_L.002')
for _i, _w in zip([143, 151, 154, 155, 158, 162, 163, 164, 370, 373, 374, 375], [0.0006554, 0.005317, 0.8374, 0.0929, 0.06095, 0.8617, 0.3073, 0.171, 0.26, 0.7245, 0.3623, 0.1005]): _vg.add([_i], _w, 'REPLACE')
_vg = ob_rooster.vertex_groups.new(name='LeftWingBack')
for _i, _w in zip([46, 47, 48, 49, 51, 52, 53, 54, 57, 58, 59, 62, 63, 64, 65, 66, 67, 68, 69, 70, 71, 72, 73, 74, 75, 76, 77, 78, 79, 80, 81, 82, 83, 84, 85, 86, 87, 88, 89, 90, 91, 93, 107, 108, 149, 151, 152, 153, 156, 161, 241, 242, 246, 247, 248, 252, 253, 254, 255, 256, 257, 258, 259, 260, 261, 262, 263, 264, 265, 266, 267, 268, 269, 270, 271, 272, 273, 274, 275, 276, 277, 278, 279, 280, 281, 282, 283, 284, 285, 286, 287, 288, 289, 290, 291, 308, 309, 370, 371, 372, 373, 374, 375], [0.002407, 0.07774, 0.05543, 0.01202, 0.01238, 0.01266, 0.01603, 0.02507, 0.0153, 0.01941, 0.02566, 0.0506, 0.05212, 0.05911, 0.01962, 0.03677, 0.06479, 0.06649, 0.07073, 0.06641, 0.06572, 0.06696, 0.06807, 0.07085, 0.06744, 0.06853, 0.07246, 0.07622, 0.07598, 0.07625, 0.07666, 0.07657, 0.07662, 0.07483, 0.07538, 0.07539, 0.0746, 0.07389, 0.07407, 0.07345, 0.07373, 0.008356, 0.01633, 0.06667, 0.09927, 0.003802, 0.006294, 0.2887, 0.03331, 0.04256, 0.04562, 0.03263, 0.0241, 0.03866, 0.0601, 0.08864, 0.08919, 0.07587, 0.07019, 0.01166, 0.02343, 0.05478, 0.07669, 0.07372, 0.07173, 0.07122, 0.06679, 0.07725, 0.08381, 0.07691, 0.07518, 0.07251, 0.07162, 0.07902, 0.0782, 0.07441, 0.07343, 0.07639, 0.07625, 0.07626, 0.07566, 0.07666, 0.07685, 0.07658, 0.07661, 0.07726, 0.07603, 0.07833, 0.07548, 0.07599, 0.07496, 0.07792, 0.07664, 0.07343, 0.07394, 0.01717, 0.07227, 0.4256, 0.9966, 1.068, 0.07648, 0.05597, 0.2101]): _vg.add([_i], _w, 'REPLACE')
_vg = ob_rooster.vertex_groups.new(name='Bone.002_L.004')
for _i, _w in zip([151, 154, 155, 158, 159, 160, 161, 162, 163, 164, 370, 373, 374, 375], [0.04794, 0.1149, 0.04069, 0.7938, 0.1201, 0.02521, 0.002366, 0.1341, 0.691, 0.826, 0.05275, 0.1451, 0.5547, 0.6817]): _vg.add([_i], _w, 'REPLACE')
_vg = ob_rooster.vertex_groups.new(name='RightShoulder')
for _i, _w in zip([40, 44, 48, 49, 52, 53, 54, 57, 58, 59, 60, 61, 62, 63, 64, 65, 66, 67, 68, 69, 70, 71, 72, 73, 74, 75, 76, 77, 78, 79, 80, 81, 82, 83, 84, 85, 86, 87, 88, 89, 90, 91, 102, 106, 107, 108, 142, 145, 147, 150, 152, 156, 157, 216, 217, 218, 219, 220, 221, 222, 223, 224, 225, 226, 227, 228, 229, 230, 231, 232, 233, 234, 235, 238, 239, 240, 241, 242, 245, 246, 247, 248, 249, 250, 251, 252, 253, 254, 255, 256, 257, 258, 259, 260, 261, 262, 263, 264, 265, 266, 267, 268, 269, 270, 271, 272, 273, 274, 275, 276, 277, 278, 279, 280, 281, 282, 283, 284, 285, 286, 287, 288, 289, 290, 291, 294, 302, 303, 304, 307, 308, 309, 343, 344, 345, 346, 347, 348, 349, 350, 351, 352, 353, 354, 355, 356, 357, 358, 360, 361, 362, 363, 364, 365, 366], [0.01461, 0.05262, 0.02676, 0.1045, 0.01343, 0.05901, 0.1206, 0.06712, 0.07221, 0.1029, 0.01938, 0.04232, 0.08495, 0.08726, 0.09101, 0.085, 0.07997, 0.08935, 0.09008, 0.08981, 0.08298, 0.08325, 0.08824, 0.08885, 0.08953, 0.08657, 0.08681, 0.08756, 0.08404, 0.08411, 0.0841, 0.08403, 0.08393, 0.08391, 0.08387, 0.08419, 0.08365, 0.08483, 0.08461, 0.08312, 0.08276, 0.08286, 0.05358, 0.01652, 0.09215, 0.08367, 0.003896, 0.06894, 0.04675, 0.02306, 0.0809, 0.04112, 0.01419, 0.03758, 0.08949, 0.102, 0.1001, 0.05133, 0.02177, 0.08548, 0.2069, 0.5709, 0.7567, 0.6683, 0.3309, 0.1702, 0.004831, 0.06407, 0.1498, 0.1458, 0.2877, 0.4538, 0.3428, 0.08204, 0.1066, 0.1623, 0.1633, 0.1454, 0.05402, 0.1121, 0.1168, 0.1421, 0.01397, 0.04786, 0.07801, 0.1015, 0.1026, 0.1024, 0.0905, 0.09249, 0.08936, 0.09616, 0.09531, 0.09484, 0.09031, 0.08988, 0.08503, 0.08655, 0.08778, 0.09256, 0.09224, 0.09033, 0.08994, 0.09051, 0.09018, 0.08825, 0.08789, 0.08406, 0.08417, 0.0841, 0.0842, 0.08403, 0.084, 0.08393, 0.08391, 0.08455, 0.08436, 0.08401, 0.08424, 0.08521, 0.08504, 0.08562, 0.0836, 0.08275, 0.0829, 0.1007, 0.008812, 0.1292, 0.03708, 0.02972, 0.08999, 0.08562, 0.2666, 0.2132, 0.6207, 0.07957, 0.7139, 0.5344, 0.8524, 0.1279, 0.3153, 0.1845, 0.0627, 0.6014, 0.1054, 0.6043, 0.5833, 0.348, 0.3557, 0.588, 0.5877, 0.09497, 0.4844, 0.4542, 0.4844]): _vg.add([_i], _w, 'REPLACE')
_vg = ob_rooster.vertex_groups.new(name='RightWingForward')
for _i, _w in zip([53, 54, 57, 58, 59, 62, 63, 64, 65, 66, 67, 68, 69, 70, 71, 72, 73, 74, 75, 76, 77, 78, 79, 80, 81, 82, 83, 84, 85, 86, 87, 88, 89, 90, 91, 107, 108, 223, 224, 225, 226, 231, 232, 233, 234, 235, 238, 239, 240, 241, 242, 246, 247, 248, 251, 252, 253, 254, 255, 256, 257, 258, 259, 260, 261, 262, 263, 264, 265, 266, 267, 268, 269, 270, 271, 272, 273, 274, 275, 276, 277, 278, 279, 280, 281, 282, 283, 284, 285, 286, 287, 288, 289, 290, 291, 294, 308, 309, 344, 345, 347, 348, 349, 352, 354, 355, 356, 357, 358, 359, 360, 361, 362, 363, 364, 365, 366, 367, 369, 376, 379, 380, 381], [0.00247, 0.05293, 0.03013, 0.04531, 0.06471, 0.09351, 0.09423, 0.08136, 0.03033, 0.0588, 0.08261, 0.07972, 0.07792, 0.08279, 0.08952, 0.08307, 0.08138, 0.07878, 0.08524, 0.08463, 0.08105, 0.08375, 0.08388, 0.08383, 0.08421, 0.08364, 0.08363, 0.08593, 0.0838, 0.08545, 0.08337, 0.08524, 0.08294, 0.07878, 0.07949, 0.0241, 0.07773, 0.000929, 0.05172, 0.02598, 0.02241, 0.06122, 0.09233, 0.07898, 0.05425, 0.00588, 0.03663, 0.0296, 0.03689, 0.04081, 0.04542, 0.02855, 0.03302, 0.04019, 0.007614, 0.05658, 0.05815, 0.06534, 0.07611, 0.01863, 0.02811, 0.04755, 0.07105, 0.07276, 0.07693, 0.07742, 0.07218, 0.07216, 0.07169, 0.07332, 0.07443, 0.07716, 0.0779, 0.07382, 0.07505, 0.07911, 0.08007, 0.08359, 0.0835, 0.0838, 0.08325, 0.0842, 0.08439, 0.08364, 0.08364, 0.08229, 0.0829, 0.08235, 0.08307, 0.08182, 0.0822, 0.08095, 0.08037, 0.07881, 0.07928, 0.04651, 0.02404, 0.07224, 0.03057, 0.1354, 0.09297, 0.033, 0.09117, 0.04875, 0.1598, 0.001262, 0.189, 0.07508, 0.3195, 0.07705, 0.4516, 0.1439, 0.1813, 0.7463, 0.4595, 0.3244, 0.4176, 0.004896, 0.2004, 0.3982, 0.05901, 0.009567, 0.003155]): _vg.add([_i], _w, 'REPLACE')
_vg = ob_rooster.vertex_groups.new(name='Bone.002_R.002')
for _i, _w in zip([345, 356, 359, 360, 363, 367, 368, 369, 376, 379, 380, 381], [0.002589, 0.00858, 0.8828, 0.09595, 0.08261, 0.8307, 0.3289, 0.2003, 0.2083, 0.7364, 0.352, 0.1003]): _vg.add([_i], _w, 'REPLACE')
_vg = ob_rooster.vertex_groups.new(name='RightWingBack')
for _i, _w in zip([54, 57, 58, 59, 62, 63, 64, 65, 66, 67, 68, 69, 70, 71, 72, 73, 74, 75, 76, 77, 78, 79, 80, 81, 82, 83, 84, 85, 86, 87, 88, 89, 90, 91, 107, 108, 231, 232, 233, 234, 238, 239, 240, 241, 242, 246, 247, 248, 251, 252, 253, 254, 255, 256, 257, 258, 259, 260, 261, 262, 263, 264, 265, 266, 267, 268, 269, 270, 271, 272, 273, 274, 275, 276, 277, 278, 279, 280, 281, 282, 283, 284, 285, 286, 287, 288, 289, 290, 291, 294, 308, 309, 347, 354, 356, 357, 358, 361, 362, 364, 365, 366, 376, 377, 378, 379, 380, 381], [0.0499, 0.02688, 0.04178, 0.06216, 0.0913, 0.09195, 0.07893, 0.0266, 0.05685, 0.08017, 0.07725, 0.07543, 0.08047, 0.08722, 0.08064, 0.07893, 0.0763, 0.08286, 0.08223, 0.07861, 0.08139, 0.08152, 0.08146, 0.08185, 0.08129, 0.08127, 0.08358, 0.08144, 0.0831, 0.08099, 0.08287, 0.08061, 0.07645, 0.07715, 0.02022, 0.07541, 0.005854, 0.08045, 0.06066, 0.02739, 0.01561, 0.01674, 0.02206, 0.03093, 0.0377, 0.0198, 0.02421, 0.03118, 0.000549, 0.05349, 0.05508, 0.06234, 0.07362, 0.01458, 0.02314, 0.04153, 0.06832, 0.07006, 0.07441, 0.07492, 0.06983, 0.06967, 0.06916, 0.07068, 0.07181, 0.07463, 0.07539, 0.07123, 0.07248, 0.07663, 0.07761, 0.08122, 0.08114, 0.08144, 0.08088, 0.08184, 0.08203, 0.08128, 0.08128, 0.07991, 0.08053, 0.07999, 0.08071, 0.07943, 0.07981, 0.07854, 0.07801, 0.07647, 0.07694, 0.01174, 0.01956, 0.06982, 0.06073, 0.1109, 0.009988, 0.04078, 0.2934, 0.08082, 0.09286, 0.05889, 0.1994, 0.08408, 0.3096, 0.995, 1.066, 0.06214, 0.04286, 0.2053]): _vg.add([_i], _w, 'REPLACE')
_vg = ob_rooster.vertex_groups.new(name='Bone.002_R.004')
for _i, _w in zip([363, 367, 368, 369, 376, 379, 380, 381], [0.04581, 0.1388, 0.6451, 0.5916, 0.08395, 0.1425, 0.5717, 0.6678]): _vg.add([_i], _w, 'REPLACE')
_vg = ob_rooster.vertex_groups.new(name='Torso')
for _i, _w in zip([35, 40, 41, 44, 45, 46, 47, 48, 49, 50, 51, 52, 53, 54, 55, 56, 57, 58, 59, 60, 61, 62, 63, 64, 65, 66, 67, 68, 69, 70, 71, 72, 73, 74, 75, 76, 77, 78, 79, 80, 81, 82, 83, 84, 85, 86, 87, 88, 89, 90, 91, 92, 93, 101, 102, 103, 105, 106, 107, 108, 109, 142, 143, 145, 147, 148, 149, 150, 151, 152, 153, 155, 156, 157, 215, 216, 222, 223, 224, 227, 228, 229, 230, 231, 232, 233, 234, 235, 237, 238, 239, 240, 241, 242, 243, 244, 245, 246, 247, 248, 249, 250, 251, 252, 253, 254, 255, 256, 257, 258, 259, 260, 261, 262, 263, 264, 265, 266, 267, 268, 269, 270, 271, 272, 273, 274, 275, 276, 277, 278, 279, 280, 281, 282, 283, 284, 285, 286, 287, 288, 289, 290, 291, 292, 293, 294, 302, 303, 304, 306, 307, 308, 309, 310, 343, 344, 345, 346, 348, 350, 351, 352, 353, 354, 355, 356, 357, 358, 360, 361, 362], [0.00196, 0.2258, 0.0869, 0.01857, 0.7035, 0.6278, 0.5453, 0.4366, 0.2339, 0.005108, 0.6007, 0.5581, 0.4946, 0.3199, 0.19, 0.4889, 0.4784, 0.4534, 0.3481, 0.4604, 0.5221, 0.3406, 0.3302, 0.3237, 0.458, 0.4288, 0.3212, 0.3195, 0.3156, 0.3514, 0.3378, 0.3229, 0.3211, 0.3191, 0.3267, 0.3254, 0.3255, 0.3315, 0.3313, 0.331, 0.3299, 0.3316, 0.3316, 0.3297, 0.3319, 0.331, 0.3308, 0.3284, 0.3419, 0.3556, 0.3528, 0.009261, 0.6304, 0.006977, 0.2519, 0.725, 0.1619, 0.416, 0.4509, 0.3586, 0.02066, 0.4602, 0.0949, 0.05781, 0.5021, 0.6008, 0.07364, 0.6606, 0.111, 0.09479, 0.00872, 0.04802, 0.06545, 0.03172, 0.01634, 0.002557, 0.2679, 0.2256, 0.08664, 0.01888, 0.07644, 0.7318, 0.6967, 0.6173, 0.5376, 0.4315, 0.2321, 0.2121, 0.0053, 0.5919, 0.5537, 0.4919, 0.3195, 0.3027, 0.1337, 0.1868, 0.4841, 0.4772, 0.4523, 0.3475, 0.3883, 0.4589, 0.5201, 0.3404, 0.3301, 0.3236, 0.3093, 0.4497, 0.4576, 0.4285, 0.3212, 0.3194, 0.3156, 0.3158, 0.3651, 0.3513, 0.3378, 0.3229, 0.3212, 0.3191, 0.3188, 0.3268, 0.3254, 0.3256, 0.3257, 0.3315, 0.3314, 0.331, 0.3327, 0.3299, 0.3294, 0.3316, 0.3316, 0.3309, 0.3322, 0.3312, 0.3332, 0.3309, 0.3321, 0.3287, 0.3419, 0.3556, 0.3528, 0.06841, 0.01086, 0.6203, 0.007278, 0.2517, 0.7218, 0.1606, 0.4153, 0.4507, 0.3585, 0.01775, 0.1655, 0.4579, 0.0938, 0.5162, 0.05757, 0.501, 0.2023, 0.5969, 0.6758, 0.07231, 0.6587, 0.1086, 0.09398, 0.003994, 0.04338, 0.06404, 0.02793]): _vg.add([_i], _w, 'REPLACE')
_vg = ob_rooster.vertex_groups.new(name='LeftPelvis')
for _i, _w in zip([47, 51, 52, 53, 54, 55, 56, 57, 58, 59, 60, 61, 62, 63, 64, 65, 66, 67, 68, 69, 70, 71, 72, 73, 74, 75, 76, 77, 78, 79, 80, 81, 82, 83, 84, 85, 86, 87, 88, 89, 90, 91, 93, 105, 106, 107, 108, 239, 240, 241, 242, 243, 244, 245, 246, 247, 248, 249, 250, 251, 252, 253, 254, 255, 256, 257, 258, 259, 260, 261, 262, 263, 264, 265, 266, 267, 268, 269, 270, 271, 272, 273, 274, 275, 276, 277, 278, 279, 280, 281, 282, 283, 284, 285, 286, 287, 288, 289, 290, 291, 306, 307, 308, 309], [0.003932, 0.05643, 0.06288, 0.03637, 0.05161, 0.2763, 0.129, 0.05382, 0.05201, 0.05038, 0.1166, 0.07682, 0.05112, 0.05219, 0.05935, 0.06213, 0.0529, 0.05928, 0.0613, 0.06414, 0.04912, 0.05033, 0.05813, 0.05952, 0.06125, 0.05557, 0.05599, 0.0563, 0.05123, 0.0514, 0.0513, 0.05106, 0.051, 0.05096, 0.05143, 0.0517, 0.05078, 0.05264, 0.0525, 0.04757, 0.04239, 0.04345, 0.003949, 0.2818, 0.1301, 0.06499, 0.05011, 0.00323, 0.007359, 0.04741, 0.06451, 0.1349, 0.01328, 0.01308, 0.03497, 0.03464, 0.04211, 0.1443, 0.09407, 0.05417, 0.04784, 0.05045, 0.05809, 0.06972, 0.06771, 0.05788, 0.04803, 0.05867, 0.06082, 0.06411, 0.06421, 0.05093, 0.04839, 0.04968, 0.05769, 0.05918, 0.06117, 0.06154, 0.05517, 0.05565, 0.05624, 0.05623, 0.05123, 0.05141, 0.05131, 0.05166, 0.05106, 0.05095, 0.051, 0.05096, 0.05158, 0.05173, 0.05077, 0.05177, 0.05263, 0.05279, 0.05245, 0.04747, 0.04239, 0.04344, 0.07429, 0.1299, 0.06254, 0.04971]): _vg.add([_i], _w, 'REPLACE')
_vg = ob_rooster.vertex_groups.new(name='LeftThigh')
for _i, _w in zip([45, 46, 47, 48, 50, 51, 52, 53, 54, 55, 56, 57, 58, 59, 60, 61, 62, 63, 64, 65, 66, 67, 68, 69, 70, 71, 72, 73, 74, 75, 76, 77, 78, 79, 80, 81, 82, 83, 84, 85, 86, 87, 88, 89, 90, 91, 92, 93, 103, 104, 105, 106, 107, 108, 109, 110, 111, 112, 113, 114, 115, 116, 117, 148, 229, 236, 240, 241, 242, 243, 244, 246, 247, 248, 249, 250, 251, 252, 253, 254, 255, 256, 257, 258, 259, 260, 261, 262, 263, 264, 265, 266, 267, 268, 269, 270, 271, 272, 273, 274, 275, 276, 277, 278, 279, 280, 281, 282, 283, 284, 285, 286, 287, 288, 289, 290, 291, 292, 304, 305, 306, 307, 308, 309, 310], [0.1305, 0.09366, 0.06489, 0.01603, 0.9019, 0.1354, 0.08135, 0.04442, 0.03578, 0.3667, 0.174, 0.04931, 0.04404, 0.03471, 0.09595, 0.07347, 0.02411, 0.02339, 0.02478, 0.04558, 0.03275, 0.02335, 0.02364, 0.02312, 0.02241, 0.02151, 0.02288, 0.02309, 0.02337, 0.02229, 0.02227, 0.02266, 0.02095, 0.02093, 0.02097, 0.02102, 0.02095, 0.02095, 0.02073, 0.02088, 0.02085, 0.02119, 0.02111, 0.02158, 0.02256, 0.02236, 0.9376, 0.1299, 0.06557, 0.8035, 0.2267, 0.08475, 0.04609, 0.02381, 0.7758, 0.8495, 0.7446, 0.08722, 0.7905, 0.9079, 0.8944, 0.8761, 0.8718, 0.004647, 0.03409, 0.1605, 0.005764, 0.06841, 0.05084, 0.1216, 0.0001454, 0.02319, 0.02748, 0.05702, 0.07197, 0.03856, 0.01682, 0.03176, 0.03356, 0.03297, 0.02285, 0.04529, 0.03315, 0.02727, 0.02794, 0.02736, 0.02363, 0.02332, 0.02523, 0.0235, 0.02373, 0.02602, 0.02561, 0.02399, 0.02365, 0.02483, 0.02449, 0.02312, 0.02288, 0.02096, 0.02098, 0.02097, 0.02089, 0.02102, 0.02105, 0.02095, 0.02095, 0.02122, 0.021, 0.02107, 0.02087, 0.02144, 0.02127, 0.02179, 0.02175, 0.02255, 0.02238, 0.1458, 0.005587, 0.008978, 0.06096, 0.05577, 0.03859, 0.02409, 0.01177]): _vg.add([_i], _w, 'REPLACE')
_vg = ob_rooster.vertex_groups.new(name='LeftLeg')
for _i, _w in zip([110, 111, 112, 113, 114, 115, 116, 117, 118, 119, 120, 121, 122, 123, 124, 125, 126, 127, 128, 129, 130, 131, 132, 133, 134, 135, 136, 137, 138, 139, 140, 141], [0.1393, 0.2485, 0.9121, 0.1971, 0.06313, 0.08724, 0.12, 0.08691, 0.9813, 0.9861, 0.9947, 0.9855, 0.994, 0.9952, 0.9982, 0.9938, 0.9938, 0.994, 0.9944, 0.9946, 0.9934, 0.9935, 0.9935, 0.9935, 1.014, 1.01, 1.014, 1.01, 0.9931, 0.9916, 0.9928, 0.9922]): _vg.add([_i], _w, 'REPLACE')
_vg = ob_rooster.vertex_groups.new(name='RightPelvis')
for _i, _w in zip([45, 51, 52, 53, 54, 55, 56, 57, 58, 59, 60, 61, 62, 63, 64, 65, 66, 67, 68, 69, 70, 71, 72, 73, 74, 75, 76, 77, 78, 79, 80, 81, 82, 83, 84, 85, 86, 87, 88, 89, 90, 91, 103, 104, 105, 106, 107, 108, 109, 117, 229, 230, 232, 233, 236, 237, 238, 239, 240, 241, 242, 243, 244, 245, 246, 247, 248, 249, 250, 251, 252, 253, 254, 255, 256, 257, 258, 259, 260, 261, 262, 263, 264, 265, 266, 267, 268, 269, 270, 271, 272, 273, 274, 275, 276, 277, 278, 279, 280, 281, 282, 283, 284, 285, 286, 287, 288, 289, 290, 291, 292, 294, 304, 305, 306, 307, 308, 309, 310], [0.01586, 0.002248, 0.03639, 0.02897, 0.05706, 0.08843, 0.06245, 0.05771, 0.05606, 0.05579, 0.1406, 0.08017, 0.05944, 0.06056, 0.06786, 0.07948, 0.06393, 0.06845, 0.07052, 0.07375, 0.06047, 0.06052, 0.06755, 0.06897, 0.07092, 0.06522, 0.06562, 0.0662, 0.06154, 0.06166, 0.0616, 0.06142, 0.06135, 0.06132, 0.06162, 0.06189, 0.06114, 0.06273, 0.06257, 0.05977, 0.05805, 0.05841, 0.07436, 0.1203, 0.2212, 0.1901, 0.08639, 0.06186, 0.136, 0.00247, 0.07989, 0.02023, 0.02052, 0.002569, 0.632, 0.03519, 0.07259, 0.08032, 0.05443, 0.06006, 0.07241, 0.4481, 0.3345, 0.1613, 0.06929, 0.06597, 0.06024, 0.2148, 0.1636, 0.1033, 0.06172, 0.06237, 0.06916, 0.07918, 0.09393, 0.08382, 0.0679, 0.0691, 0.07104, 0.07379, 0.07386, 0.0638, 0.06085, 0.06104, 0.06803, 0.06934, 0.071, 0.07129, 0.06567, 0.066, 0.06628, 0.06619, 0.06154, 0.06169, 0.0616, 0.06186, 0.06142, 0.06133, 0.06135, 0.06132, 0.06189, 0.06195, 0.06121, 0.06194, 0.0628, 0.06289, 0.06273, 0.05983, 0.05805, 0.05842, 0.6223, 0.02649, 0.07533, 0.126, 0.429, 0.1904, 0.08889, 0.06212, 0.1309]): _vg.add([_i], _w, 'REPLACE')
_vg = ob_rooster.vertex_groups.new(name='RightThigh')
for _i, _w in zip([53, 54, 55, 57, 58, 59, 60, 61, 62, 63, 64, 65, 66, 67, 68, 69, 70, 71, 72, 73, 74, 75, 76, 77, 78, 79, 80, 81, 82, 83, 84, 85, 86, 87, 88, 89, 90, 91, 103, 104, 105, 106, 107, 108, 109, 229, 230, 231, 232, 233, 236, 237, 238, 239, 240, 241, 242, 243, 244, 245, 246, 247, 248, 249, 250, 251, 252, 253, 254, 255, 256, 257, 258, 259, 260, 261, 262, 263, 264, 265, 266, 267, 268, 269, 270, 271, 272, 273, 274, 275, 276, 277, 278, 279, 280, 281, 282, 283, 284, 285, 286, 287, 288, 289, 290, 291, 292, 293, 294, 304, 305, 306, 307, 308, 309, 310, 311, 312, 313, 314, 315, 316, 317, 318, 352], [0.006007, 0.06873, 0.001078, 0.02366, 0.02795, 0.0573, 0.03935, 0.01731, 0.03227, 0.03407, 0.03349, 0.03385, 0.02785, 0.02846, 0.02788, 0.02415, 0.02405, 0.02426, 0.02653, 0.02612, 0.02451, 0.02533, 0.02498, 0.02364, 0.02149, 0.02149, 0.0215, 0.02155, 0.02148, 0.02148, 0.02149, 0.02148, 0.02156, 0.02193, 0.02225, 0.02229, 0.02312, 0.02294, 0.006468, 0.01213, 0.06169, 0.05629, 0.03936, 0.02466, 0.01555, 0.03598, 0.1336, 0.09655, 0.0665, 0.01752, 0.1627, 0.9012, 0.138, 0.08254, 0.04574, 0.03646, 0.05114, 0.1228, 0.3687, 0.1759, 0.05019, 0.04503, 0.03545, 0.07264, 0.09686, 0.07429, 0.02474, 0.02401, 0.02537, 0.02337, 0.04616, 0.04649, 0.03352, 0.02391, 0.02419, 0.02365, 0.02385, 0.02583, 0.02298, 0.02208, 0.02345, 0.02364, 0.0239, 0.02418, 0.02286, 0.02284, 0.0232, 0.02341, 0.02148, 0.02149, 0.0215, 0.02142, 0.02155, 0.02158, 0.02148, 0.02148, 0.02152, 0.02146, 0.02142, 0.02139, 0.02175, 0.0218, 0.02171, 0.02213, 0.02313, 0.02293, 0.1484, 0.9355, 0.1328, 0.06726, 0.8133, 0.2284, 0.08555, 0.04698, 0.02439, 0.7888, 0.8813, 0.762, 0.2152, 0.8541, 0.9283, 0.8909, 0.8637, 0.9084, 0.006242]): _vg.add([_i], _w, 'REPLACE')
_vg = ob_rooster.vertex_groups.new(name='RightLeg')
for _i, _w in zip([311, 312, 313, 314, 315, 316, 317, 318, 319, 320, 321, 322, 323, 324, 325, 326, 327, 328, 329, 330, 331, 332, 333, 334, 335, 336, 337, 338, 339, 340, 341, 342], [0.11, 0.2307, 0.7832, 0.1373, 0.0434, 0.08964, 0.1311, 0.05703, 0.9843, 0.9822, 0.9905, 0.9888, 0.9955, 0.9932, 0.9966, 0.9958, 0.9937, 0.9936, 0.9943, 0.9943, 0.9938, 0.9938, 0.9938, 0.9938, 1.011, 1.007, 1.011, 1.008, 0.9971, 0.995, 0.9969, 0.9955]): _vg.add([_i], _w, 'REPLACE')
_m = ob_rooster.modifiers.new('Armature', 'ARMATURE')
_m.object = ob_armature

# ---- collection membership
col_collection_1.objects.link(ob_armature)
col_collection_1.objects.link(ob_rooster)

# ---- scene / render settings (as saved in the file)
scene.frame_start = 1; scene.frame_end = 13; scene.frame_set(1)
scene.render.engine = 'BLENDER_EEVEE_NEXT'
scene.render.resolution_percentage = 50
scene.render.fps = 60
scene.render.dither_intensity = 0.0
scene.cycles.use_denoising = False
scene.cycles.samples = 10
scene.cycles.sampling_pattern = 'TABULATED_SOBOL'
scene.cycles.light_sampling_threshold = 0.0
scene.cycles.use_adaptive_sampling = False
scene.cycles.use_light_tree = False
scene.cycles.blur_glossy = 0.0
scene.cycles.pixel_filter_type = 'GAUSSIAN'
scene.cycles.sample_clamp_indirect = 0.0
scene.view_settings.view_transform = 'Standard'
bpy.context.view_layer.update()

# ---- added for rendering (the .blend has no active camera and no usable light): camera, sun
cam_auto = bpy.data.cameras.new('AutoCamera')
cam_auto.lens = 50.0
cam_auto.sensor_width = 36.0
cam_auto.clip_end = 1000.0
ob_auto_camera = bpy.data.objects.new('AutoCamera', cam_auto)
scene.collection.objects.link(ob_auto_camera)
ob_auto_camera.location = (7.7505, -9.28086, 7.83102)
ob_auto_camera.rotation_euler = (1.09748, -7.21219e-08, 0.694738)
scene.camera = ob_auto_camera
light_auto_sun = bpy.data.lights.new('AutoSun', 'SUN')
light_auto_sun.energy = 3.0
light_auto_sun.angle = 0.0523599
ob_auto_sun = bpy.data.objects.new('AutoSun', light_auto_sun)
scene.collection.objects.link(ob_auto_sun)
ob_auto_sun.rotation_euler = (0.872665, 0.174533, 0.523599)
bpy.context.view_layer.update()
